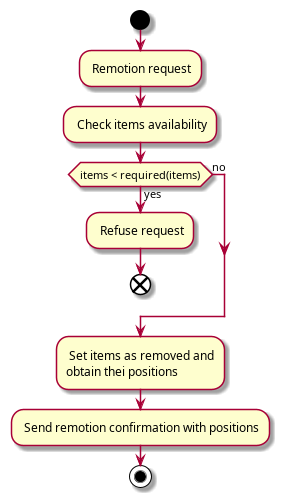

The diagram above was rendered by PlantUML. Its source (embedded in the PNG):
@startuml activity_diagram-remove

start

: Remotion request;
: Check items availability;
if (items < required(items)) then (yes)
    : Refuse request;
    end
else (no)
endif
: Set items as removed and\nobtain thei positions;
: Send remotion confirmation with positions;

stop

@enduml